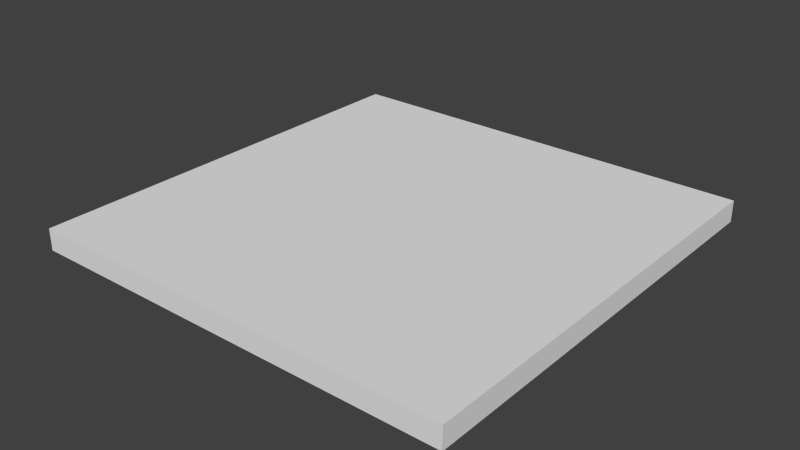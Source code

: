 # Source: Floor_1x1.blend  (saved by Blender 2.76.0; exported with 4.5.12 LTS)
import bpy
from mathutils import Matrix  # noqa: F401  (used for matrix-valued properties, if any)

bpy.ops.wm.read_factory_settings(use_empty=True)
scene = bpy.context.scene
scene.name = 'Scene'

# ---- collections
col_collection_1 = bpy.data.collections.new('Collection 1'); scene.collection.children.link(col_collection_1)

# ---- materials (node trees are filled in below, after node groups)
mat_material = bpy.data.materials.new('Material')
mat_material.alpha_threshold = 0.0
mat_material.use_transparent_shadow = False
mat_material.roughness = 0.5
mat_material.line_color = (0.0, 0.0, 0.0, 1.0)

# ---- material node trees

# ---- world
world_world = bpy.data.worlds.new('World'); scene.world = world_world
world_world.color = (0.05088, 0.05088, 0.05088)
world_world.use_sun_shadow = False
world_world.sun_shadow_jitter_overblur = 0.0
world_world.cycles.sampling_method = 'MANUAL'
world_world.cycles.sample_map_resolution = 256

# ---- meshes
me_cube = bpy.data.meshes.new('Cube')
me_cube.from_pydata([(10.0, 10.0, -0.5), (10.0, 0.0, -0.5), (0.0, 0.0, -0.5), (0.0, 10.0, -0.5), (10.0, 10.0, 0.0), (10.0, -9.537e-07, 0.0), (0.0, 0.0, 0.0), (0.0, 10.0, 0.0)], [], [(0, 1, 2, 3), (4, 7, 6, 5), (0, 4, 5, 1), (1, 5, 6, 2), (2, 6, 7, 3), (4, 0, 3, 7)])
_uv = me_cube.uv_layers.new(name='UVMap')
_uv.uv.foreach_set('vector', [0.9999, 9.998e-05, 0.9999, 0.9999, 9.998e-05, 0.9999, 9.998e-05, 0.0001003, 9.998e-05, 0.0001004, 0.9999, 9.998e-05, 0.9999, 0.9999, 0.0001005, 0.9999, 0.04999, 1.0, 1.192e-07, 1.0, 0.0, 0.0001847, 0.04999, 0.0001848, 0.04999, 1.0, 8.941e-07, 1.0, 0.0, 0.0001847, 0.04999, 0.0001847, -3.818e-08, 2.701e-08, 0.04999, -2.794e-09, 0.04999, 0.9998, 4.089e-07, 0.9998, 0.04999, 1.0, 0.0, 1.0, 2.98e-07, 0.0001789, 0.04999, 0.0001789])
me_cube.materials.append(mat_material)
me_cube.use_remesh_preserve_volume = False
me_cube.use_remesh_preserve_attributes = False
me_cube.use_mirror_vertex_groups = False
me_cube.update()

# ---- objects
ob_floor_1x1 = bpy.data.objects.new('Floor_1x1', me_cube)

# ---- transforms, parenting, visibility, modifiers, constraints
ob_floor_1x1.location = (0.0, 0.0, 0.0)
ob_floor_1x1.lock_rotations_4d = False
ob_floor_1x1.empty_display_type = 'ARROWS'
ob_floor_1x1.lineart.crease_threshold = 0.0

# ---- collection membership
col_collection_1.objects.link(ob_floor_1x1)

# ---- scene / render settings (as saved in the file)
scene.frame_start = 1; scene.frame_end = 250; scene.frame_set(1)
scene.render.engine = 'BLENDER_EEVEE_NEXT'
scene.render.resolution_percentage = 50
scene.render.dither_intensity = 0.0
scene.cycles.use_denoising = False
scene.cycles.samples = 10
scene.cycles.sampling_pattern = 'TABULATED_SOBOL'
scene.cycles.light_sampling_threshold = 0.0
scene.cycles.use_adaptive_sampling = False
scene.cycles.use_light_tree = False
scene.cycles.blur_glossy = 0.0
scene.cycles.pixel_filter_type = 'GAUSSIAN'
scene.cycles.sample_clamp_indirect = 0.0
scene.view_settings.view_transform = 'Standard'
bpy.context.view_layer.update()

# ---- added for rendering (the .blend has no active camera and no usable light): camera, sun
cam_auto = bpy.data.cameras.new('AutoCamera')
cam_auto.lens = 50.0
cam_auto.sensor_width = 36.0
cam_auto.clip_end = 1000.0
ob_auto_camera = bpy.data.objects.new('AutoCamera', cam_auto)
scene.collection.objects.link(ob_auto_camera)
ob_auto_camera.location = (18.0928, -10.7114, 10.2243)
ob_auto_camera.rotation_euler = (1.09748, -7.21219e-08, 0.694738)
scene.camera = ob_auto_camera
light_auto_sun = bpy.data.lights.new('AutoSun', 'SUN')
light_auto_sun.energy = 3.0
light_auto_sun.angle = 0.0523599
ob_auto_sun = bpy.data.objects.new('AutoSun', light_auto_sun)
scene.collection.objects.link(ob_auto_sun)
ob_auto_sun.rotation_euler = (0.872665, 0.174533, 0.523599)
bpy.context.view_layer.update()
